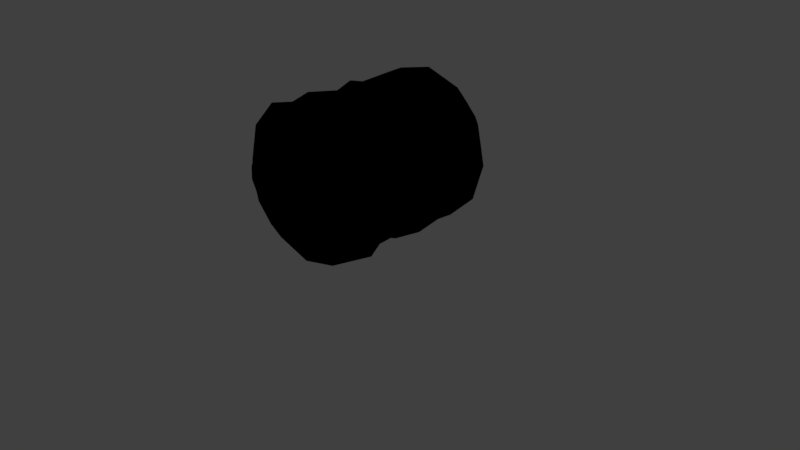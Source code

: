 # Source: sheepBod.blend  (saved by Blender 2.78.0; exported with 4.5.12 LTS)
import bpy
from mathutils import Matrix  # noqa: F401  (used for matrix-valued properties, if any)

bpy.ops.wm.read_factory_settings(use_empty=True)
scene = bpy.context.scene
scene.name = 'Scene'

# ---- collections
col_collection_1 = bpy.data.collections.new('Collection 1'); scene.collection.children.link(col_collection_1)

# ---- images (referenced by path relative to the original .blend; pixels are not part of the script)
import os
ASSET_DIR = os.environ.get("B2B_ASSET_DIR", "")  # directory of the original .blend (textures are referenced by path, not embedded)
HERE = os.path.dirname(os.path.abspath(__file__))  # packed textures are extracted next to this script under _unpacked/

def load_image(name, relpath, width, height, colorspace="sRGB"):
    """Load a texture the original file referenced (path relative to the .blend, or extracted next to this script)."""
    p = next((c for c in (os.path.join(HERE, relpath), os.path.join(ASSET_DIR, relpath)) if relpath and os.path.exists(c)), "")
    if p:
        img = bpy.data.images.load(p, check_existing=True)
        img.name = name
    else:  # same state as the original file: an image datablock whose file is absent (Cycles renders it pink)
        img = bpy.data.images.new(name, width, height)
        img.source = "FILE"
        img.filepath = "//" + (relpath or name)
    img.colorspace_settings.name = colorspace
    return img
img_sheepbodtext = load_image('sheepBodText', 'sheepBodText.png', 1024, 1024, 'sRGB')

# ---- materials (node trees are filled in below, after node groups)
mat_material_001 = bpy.data.materials.new('Material.001')
mat_material_001.alpha_threshold = 0.0
mat_material_001.roughness = 0.5

# ---- material node trees
mat_material_001.use_nodes = True; mat_material_001.node_tree.nodes.clear()
_N = mat_material_001.node_tree.nodes; _L = mat_material_001.node_tree.links
n0 = _N.new('NodeUndefined'); n0.name = 'Output'; n0.location = (300, 300)
n0.inputs[1].default_value = 1.0
n1 = _N.new('NodeUndefined'); n1.name = 'Material'; n1.location = (10, 300)
n1.inputs[1].default_value = (0.0, 0.0, 0.0, 1.0)
n1.inputs[2].default_value = 0.0
n1.inputs[3].default_value = (0.0, 0.0, 0.0)
n2 = _N.new('ShaderNodeTexImage'); n2.name = 'Image Texture'; n2.location = (-215, 291)
n2.width = 140
n2.image = img_sheepbodtext
_L.new(n1.outputs[0], n0.inputs[0])
_L.new(n2.outputs[0], n1.inputs[0])

# ---- world
world_world = bpy.data.worlds.new('World'); scene.world = world_world
world_world.color = (0.05088, 0.05088, 0.05088)
world_world.use_sun_shadow = False
world_world.sun_shadow_jitter_overblur = 0.0
world_world.cycles.sampling_method = 'MANUAL'

# ---- cameras
cam_camera = bpy.data.cameras.new('Camera')
cam_camera.clip_end = 100.0
cam_camera.lens = 35.0
cam_camera.sensor_width = 32.0
cam_camera.sensor_height = 18.0
cam_camera.ortho_scale = 7.314
cam_camera.dof.focus_distance = 0.0

# ---- lights
light_lamp = bpy.data.lights.new('Lamp', 'POINT')
light_lamp.transmission_factor = 0.0
light_lamp.cutoff_distance = 30.0
light_lamp.energy = 100.0
light_lamp.shadow_buffer_clip_start = 1.001
light_lamp.shadow_soft_size = 0.1
light_lamp.shadow_maximum_resolution = 0.006
light_lamp.use_absolute_resolution = True

# ---- meshes
me_cylinder = bpy.data.meshes.new('Cylinder')
me_cylinder.from_pydata([(0.03484, 0.9994, -1.0), (0.0, 1.0, 1.0), (0.5299, 0.8481, -1.0), (0.5, 0.866, 1.0), (0.8829, 0.4695, -1.0), (0.866, 0.5, 1.0), (0.9994, -0.03484, -1.0), (1.0, -4.371e-08, 1.0), (0.8481, -0.5299, -1.0), (0.866, -0.5, 1.0), (0.4695, -0.8829, -1.0), (0.5, -0.866, 1.0), (-0.03484, -0.9994, -1.0), (1.51e-07, -1.0, 1.0), (-0.5177, -0.8397, -0.9915), (-0.5, -0.866, 1.0), (-0.8829, -0.4695, -1.0), (-0.866, -0.5, 1.0), (-0.9994, 0.03484, -1.0), (-1.0, -4.649e-07, 1.0), (-0.8481, 0.5299, -1.0), (-0.866, 0.5, 1.0), (-0.4695, 0.8829, -1.0), (-0.5, 0.866, 1.0), (0.01918, 0.6407, -1.266), (0.4092, 0.5799, -1.298), (0.5825, 0.4212, -1.287), (0.6739, 0.03962, -1.314), (0.5775, -0.388, -1.226), (0.3243, -0.6167, -1.339), (-0.008467, -0.7176, -1.278), (-0.3471, -0.6441, -1.227), (-0.6284, -0.3477, -1.287), (-0.7021, -0.08885, -1.291), (-0.6209, 0.3597, -1.29), (-0.3636, 0.6287, -1.281), (0.01105, 0.3074, -1.376), (0.1443, 0.3105, -1.397), (0.2818, 0.1118, -1.438), (0.3225, -0.05813, -1.417), (0.3111, -0.1758, -1.365), (0.1162, -0.2573, -1.358), (-0.04042, -0.3626, -1.368), (-0.1302, -0.2414, -1.365), (-0.3393, -0.1369, -1.445), (-0.3268, 0.01073, -1.348), (-0.2525, 0.1524, -1.409), (-0.0943, 0.2029, -1.362), (0.2979, 0.5159, 1.271), (2.391e-09, 0.5957, 1.271), (0.5159, 0.2979, 1.271), (0.5957, -1.256e-07, 1.271), (0.5159, -0.2979, 1.271), (0.2979, -0.5159, 1.271), (9.234e-08, -0.5957, 1.271), (-0.2979, -0.5159, 1.271), (-0.5159, -0.2979, 1.271), (-0.5957, -3.766e-07, 1.271), (-0.5159, 0.2979, 1.271), (-0.2979, 0.5159, 1.271), (0.1393, 0.4898, 1.387), (1.526e-09, 0.5271, 1.387), (0.2412, 0.3879, 1.387), (0.2785, 0.2486, 1.387), (0.2412, 0.1094, 1.387), (0.1393, 0.007429, 1.387), (4.358e-08, -0.02988, 1.387), (-0.1393, 0.007429, 1.387), (-0.2412, 0.1094, 1.387), (-0.2785, 0.2486, 1.387), (-0.2412, 0.3879, 1.387), (-0.1393, 0.4898, 1.387), (0.1393, 0.5187, 1.429), (2.03e-08, 0.555, 1.42), (0.2412, 0.4195, 1.453), (0.2785, 0.2841, 1.485), (0.2412, 0.1487, 1.517), (0.1393, 0.04951, 1.541), (6.236e-08, 0.01322, 1.55), (-0.1393, 0.04951, 1.541), (-0.2412, 0.1487, 1.517), (-0.2785, 0.2841, 1.485), (-0.2412, 0.4195, 1.453), (-0.1393, 0.5187, 1.429), (0.1554, 0.9904, -0.6629), (0.6446, 0.698, -0.6645), (0.9214, 0.2916, -0.654), (0.9346, -0.09448, -0.6656), (0.7692, -0.6028, -0.7297), (0.3157, -0.9587, -0.6286), (-0.2228, -1.024, -0.7522), (-0.5956, -0.763, -0.7471), (-0.8642, -0.3339, -0.6), (-0.996, 0.148, -0.7169), (-0.7488, 0.5645, -0.6788), (-0.354, 0.9181, -0.7048), (-0.2705, 0.9682, 0.6504), (0.305, 0.9084, 0.6484), (0.7208, 0.7123, 0.652), (1.038, 0.229, 0.6611), (0.9595, -0.3579, 0.6326), (0.7435, -0.7907, 0.6149), (0.239, -0.912, 0.7035), (-0.2786, -1.038, 0.7226), (-0.6751, -0.6509, 0.7239), (-1.089, -0.1685, 0.601), (-0.9993, 0.2875, 0.7511), (-0.6536, 0.73, 0.6628), (0.6007, 0.8032, -0.3028), (0.8793, 0.4688, -0.3135), (0.9907, 0.05115, -0.2759), (0.8635, -0.5438, -0.3524), (0.5767, -0.8619, -0.3293), (0.07071, -0.9324, -0.363), (-0.4781, -0.9449, -0.2863), (-0.8837, -0.5854, -0.3552), (-1.01, -0.002076, -0.4033), (-0.8331, 0.5228, -0.3155), (-0.5481, 0.8057, -0.4196), (-0.0221, 0.9801, -0.3601), (0.06423, 1.02, 0.427), (0.502, 0.8577, 0.3349), (0.8935, 0.469, 0.2789), (1.066, -0.03076, 0.3872), (0.8794, -0.4088, 0.4075), (0.5054, -0.8496, 0.3601), (0.06216, -0.9882, 0.2823), (-0.4219, -0.787, 0.4079), (-0.7605, -0.4834, 0.4053), (-0.9296, 0.03045, 0.3744), (-0.9137, 0.475, 0.2956), (-0.5029, 0.8622, 0.4214), (0.5957, 0.7758, -0.06437), (0.9457, 0.3929, -0.04068), (1.024, -0.081, -0.07758), (0.7492, -0.5632, -0.03298), (0.4169, -0.9217, -0.07937), (-0.08452, -1.036, -0.09428), (-0.5759, -0.6844, -0.08406), (-0.9019, -0.5387, -0.0677), (-0.987, 0.08731, -0.08949), (-0.7707, 0.6414, -0.06625), (-0.4019, 0.9191, -0.09427), (0.05139, 0.9348, -0.1737), (-0.1469, 0.9066, 0.1182), (0.506, 0.9554, 0.1704), (0.9505, 0.4789, 0.1346), (1.041, 0.04386, 0.08505), (0.9987, -0.4445, 0.1645), (0.499, -0.8076, 0.1327), (0.08891, -0.8957, 0.1161), (-0.41, -0.8291, 0.127), (-0.8402, -0.5187, 0.149), (-0.9506, 0.0197, 0.1296), (-0.857, 0.4547, 0.1121), (-0.5476, 0.7116, 0.05628), (0.005466, 0.1708, -1.416), (0.08199, 0.1726, -1.429), (0.1609, 0.05847, -1.452), (0.1843, -0.03911, -1.44), (0.1778, -0.1067, -1.41), (0.06585, -0.1535, -1.406), (-0.02409, -0.214, -1.412), (-0.07565, -0.1443, -1.41), (-0.1957, -0.08433, -1.456), (-0.1885, 0.0004279, -1.4), (-0.1458, 0.08177, -1.435), (-0.05503, 0.1108, -1.408), (-0.01125, 0.02724, -1.741), (0.009825, 0.02773, -1.744), (0.03157, -0.003681, -1.75), (0.03799, -0.03055, -1.747), (0.03619, -0.04916, -1.739), (0.005381, -0.06204, -1.738), (-0.01938, -0.0787, -1.739), (-0.03358, -0.05953, -1.739), (-0.06664, -0.043, -1.752), (-0.06467, -0.01966, -1.736), (-0.05291, 0.002735, -1.746), (-0.0279, 0.01072, -1.738), (0.02703, -0.08957, -1.488), (0.08397, -0.06576, -1.49), (-0.003686, 0.0754, -1.493), (-0.03446, 0.04488, -1.489), (0.07542, 0.01827, -1.511), (0.03525, 0.07632, -1.499), (-0.1024, -0.01126, -1.485), (-0.106, -0.05438, -1.513), (-0.01872, -0.1203, -1.49), (0.08729, -0.03138, -1.505), (-0.08067, 0.03013, -1.502), (-0.04496, -0.08492, -1.49), (0.03437, -0.1143, -1.637), (-0.005779, 0.1013, -1.644), (0.09759, 0.02659, -1.667), (-0.1348, -0.012, -1.633), (-0.02543, -0.1545, -1.641), (0.1131, -0.03829, -1.659), (-0.1064, 0.04209, -1.656), (-0.05971, -0.1083, -1.639), (0.1088, -0.08322, -1.639), (-0.046, 0.06137, -1.638), (0.0451, 0.1024, -1.652), (-0.1395, -0.06835, -1.67)], [], [(96, 1, 3, 97), (97, 3, 5, 98), (98, 5, 7, 99), (99, 7, 9, 100), (100, 9, 11, 101), (101, 11, 13, 102), (102, 13, 15, 103), (103, 15, 17, 104), (104, 17, 19, 105), (105, 19, 21, 106), (23, 21, 58, 59), (106, 21, 23, 107), (107, 23, 1, 96), (14, 16, 32, 31), (27, 28, 40, 39), (12, 14, 31, 30), (10, 12, 30, 29), (8, 10, 29, 28), (6, 8, 28, 27), (22, 0, 24, 35), (0, 2, 25, 24), (4, 6, 27, 26), (20, 22, 35, 34), (2, 4, 26, 25), (18, 20, 34, 33), (16, 18, 33, 32), (42, 43, 163, 162), (34, 35, 47, 46), (24, 25, 37, 36), (31, 32, 44, 43), (28, 29, 41, 40), (35, 24, 36, 47), (25, 26, 38, 37), (32, 33, 45, 44), (29, 30, 42, 41), (26, 27, 39, 38), (33, 34, 46, 45), (30, 31, 43, 42), (55, 54, 66, 67), (5, 3, 48, 50), (21, 19, 57, 58), (19, 17, 56, 57), (17, 15, 55, 56), (15, 13, 54, 55), (13, 11, 53, 54), (11, 9, 52, 53), (9, 7, 51, 52), (1, 23, 59, 49), (3, 1, 49, 48), (7, 5, 50, 51), (70, 69, 81, 82), (52, 51, 63, 64), (59, 58, 70, 71), (48, 49, 61, 60), (56, 55, 67, 68), (53, 52, 64, 65), (49, 59, 71, 61), (50, 48, 60, 62), (57, 56, 68, 69), (54, 53, 65, 66), (51, 50, 62, 63), (58, 57, 69, 70), (72, 73, 83, 82, 81, 80, 79, 78, 77, 76, 75, 74), (67, 66, 78, 79), (64, 63, 75, 76), (71, 70, 82, 83), (60, 61, 73, 72), (68, 67, 79, 80), (65, 64, 76, 77), (61, 71, 83, 73), (62, 60, 72, 74), (69, 68, 80, 81), (66, 65, 77, 78), (63, 62, 74, 75), (22, 95, 84, 0), (20, 94, 95, 22), (18, 93, 94, 20), (16, 92, 93, 18), (14, 91, 92, 16), (12, 90, 91, 14), (10, 89, 90, 12), (8, 88, 89, 10), (6, 87, 88, 8), (4, 86, 87, 6), (2, 85, 86, 4), (0, 84, 85, 2), (131, 107, 96, 120), (130, 106, 107, 131), (129, 105, 106, 130), (128, 104, 105, 129), (127, 103, 104, 128), (126, 102, 103, 127), (125, 101, 102, 126), (124, 100, 101, 125), (123, 99, 100, 124), (122, 98, 99, 123), (121, 97, 98, 122), (120, 96, 97, 121), (84, 119, 108, 85), (85, 108, 109, 86), (86, 109, 110, 87), (87, 110, 111, 88), (88, 111, 112, 89), (89, 112, 113, 90), (90, 113, 114, 91), (91, 114, 115, 92), (92, 115, 116, 93), (93, 116, 117, 94), (94, 117, 118, 95), (95, 118, 119, 84), (144, 120, 121, 145), (145, 121, 122, 146), (146, 122, 123, 147), (147, 123, 124, 148), (148, 124, 125, 149), (149, 125, 126, 150), (150, 126, 127, 151), (151, 127, 128, 152), (152, 128, 129, 153), (153, 129, 130, 154), (154, 130, 131, 155), (155, 131, 120, 144), (118, 142, 143, 119), (117, 141, 142, 118), (116, 140, 141, 117), (115, 139, 140, 116), (114, 138, 139, 115), (113, 137, 138, 114), (112, 136, 137, 113), (111, 135, 136, 112), (110, 134, 135, 111), (109, 133, 134, 110), (108, 132, 133, 109), (119, 143, 132, 108), (142, 155, 144, 143), (141, 154, 155, 142), (140, 153, 154, 141), (139, 152, 153, 140), (138, 151, 152, 139), (137, 150, 151, 138), (136, 149, 150, 137), (135, 148, 149, 136), (134, 147, 148, 135), (133, 146, 147, 134), (132, 145, 146, 133), (143, 144, 145, 132), (200, 192, 173, 172), (39, 40, 160, 159), (46, 47, 167, 166), (36, 37, 157, 156), (43, 44, 164, 163), (40, 41, 161, 160), (47, 36, 156, 167), (37, 38, 158, 157), (44, 45, 165, 164), (41, 42, 162, 161), (38, 39, 159, 158), (45, 46, 166, 165), (168, 169, 170, 171, 172, 173, 174, 175, 176, 177, 178, 179), (201, 193, 168, 179), (202, 194, 170, 169), (203, 195, 177, 176), (192, 196, 174, 173), (194, 197, 171, 170), (195, 198, 178, 177), (196, 199, 175, 174), (197, 200, 172, 171), (198, 201, 179, 178), (193, 202, 169, 168), (199, 203, 176, 175), (163, 164, 187, 191), (156, 157, 185, 182), (166, 167, 183, 190), (159, 160, 181, 189), (162, 163, 191, 188), (165, 166, 190, 186), (158, 159, 189, 184), (161, 162, 188, 180), (164, 165, 186, 187), (157, 158, 184, 185), (167, 156, 182, 183), (160, 161, 180, 181), (191, 187, 203, 199), (182, 185, 202, 193), (190, 183, 201, 198), (189, 181, 200, 197), (188, 191, 199, 196), (186, 190, 198, 195), (184, 189, 197, 194), (180, 188, 196, 192), (187, 186, 195, 203), (185, 184, 194, 202), (183, 182, 193, 201), (181, 180, 192, 200)])
_uv = me_cylinder.uv_layers.new(name='UVMap')
_uv.uv.foreach_set('vector', [0.1118, 0.4087, 0.1574, 0.3532, 0.2422, 0.3556, 0.2082, 0.4109, 0.2082, 0.4109, 0.2422, 0.3556, 0.3077, 0.36, 0.2798, 0.4132, 0.4014, 0.7196, 0.4441, 0.6666, 0.5303, 0.6703, 0.4924, 0.7237, 0.4924, 0.7237, 0.5303, 0.6703, 0.6056, 0.6712, 0.5838, 0.7301, 0.9372, 0.6014, 0.9095, 0.6595, 0.824, 0.6579, 0.8648, 0.5964, 0.8648, 0.5964, 0.824, 0.6579, 0.7442, 0.6579, 0.7855, 0.6106, 0.7855, 0.6106, 0.7442, 0.6579, 0.6916, 0.6595, 0.7041, 0.6138, 0.3298, 0.2913, 0.2968, 0.3336, 0.2292, 0.3303, 0.2581, 0.2879, 0.2581, 0.2879, 0.2292, 0.3303, 0.1438, 0.3292, 0.1703, 0.2645, 0.1703, 0.2645, 0.1438, 0.3292, 0.06356, 0.3305, 0.09639, 0.2895, 0.6696, 0.5347, 0.6268, 0.6062, 0.5741, 0.5617, 0.5996, 0.5191, 0.09639, 0.2895, 0.06356, 0.3305, 0.01, 0.334, 0.02987, 0.2786, 0.05115, 0.4082, 0.076, 0.3534, 0.1574, 0.3532, 0.1118, 0.4087, 0.3516, 0.1243, 0.3927, 0.05103, 0.4278, 0.08372, 0.3937, 0.1408, 0.5532, 0.2649, 0.4795, 0.2703, 0.5019, 0.2193, 0.5218, 0.2155, 0.3498, 0.2056, 0.3516, 0.1243, 0.3937, 0.1408, 0.3992, 0.1959, 0.3929, 0.2774, 0.3498, 0.2056, 0.3992, 0.1959, 0.4321, 0.242, 0.4675, 0.3188, 0.3929, 0.2774, 0.4321, 0.242, 0.4795, 0.2703, 0.5536, 0.3188, 0.4675, 0.3188, 0.4795, 0.2703, 0.5532, 0.2649, 0.6279, 0.05103, 0.671, 0.1228, 0.6163, 0.1366, 0.5959, 0.07857, 0.671, 0.1228, 0.6711, 0.2056, 0.6261, 0.1991, 0.6163, 0.1366, 0.6281, 0.2774, 0.5536, 0.3188, 0.5532, 0.2649, 0.6091, 0.2331, 0.5533, 0.009603, 0.6279, 0.05103, 0.5959, 0.07857, 0.5407, 0.05176, 0.6711, 0.2056, 0.6281, 0.2774, 0.6091, 0.2331, 0.6261, 0.1991, 0.4673, 0.009603, 0.5533, 0.009603, 0.5407, 0.05176, 0.4655, 0.06033, 0.3927, 0.05103, 0.4673, 0.009603, 0.4655, 0.06033, 0.4278, 0.08372, 0.4551, 0.1743, 0.4699, 0.1548, 0.4886, 0.1586, 0.48, 0.1697, 0.5407, 0.05176, 0.5959, 0.07857, 0.5423, 0.1396, 0.5271, 0.1176, 0.6163, 0.1366, 0.6261, 0.1991, 0.5715, 0.171, 0.5642, 0.1508, 0.3937, 0.1408, 0.4278, 0.08372, 0.4773, 0.1178, 0.4699, 0.1548, 0.4795, 0.2703, 0.4321, 0.242, 0.4794, 0.1933, 0.5019, 0.2193, 0.5959, 0.07857, 0.6163, 0.1366, 0.5642, 0.1508, 0.5423, 0.1396, 0.6261, 0.1991, 0.6091, 0.2331, 0.547, 0.2012, 0.5715, 0.171, 0.4278, 0.08372, 0.4655, 0.06033, 0.5003, 0.113, 0.4773, 0.1178, 0.4321, 0.242, 0.3992, 0.1959, 0.4551, 0.1743, 0.4794, 0.1933, 0.6091, 0.2331, 0.5532, 0.2649, 0.5218, 0.2155, 0.547, 0.2012, 0.4655, 0.06033, 0.5407, 0.05176, 0.5271, 0.1176, 0.5003, 0.113, 0.3992, 0.1959, 0.3937, 0.1408, 0.4699, 0.1548, 0.4551, 0.1743, 0.4346, 0.5612, 0.4091, 0.5184, 0.4973, 0.4959, 0.5092, 0.5159, 0.5526, 0.3383, 0.6268, 0.38, 0.5741, 0.4269, 0.5299, 0.4021, 0.6268, 0.6062, 0.5526, 0.6473, 0.5299, 0.5862, 0.5741, 0.5617, 0.5526, 0.6473, 0.4669, 0.647, 0.4788, 0.586, 0.5299, 0.5862, 0.4669, 0.647, 0.3927, 0.6054, 0.4346, 0.5612, 0.4788, 0.586, 0.3927, 0.6054, 0.3498, 0.5335, 0.4091, 0.5184, 0.4346, 0.5612, 0.3498, 0.5335, 0.3498, 0.4507, 0.4091, 0.469, 0.4091, 0.5184, 0.3498, 0.4507, 0.3927, 0.3791, 0.4346, 0.4264, 0.4091, 0.469, 0.3927, 0.3791, 0.4669, 0.338, 0.4788, 0.4019, 0.4346, 0.4264, 0.6696, 0.4519, 0.6696, 0.5347, 0.5996, 0.5191, 0.5996, 0.4697, 0.6268, 0.38, 0.6696, 0.4519, 0.5996, 0.4697, 0.5741, 0.4269, 0.4669, 0.338, 0.5526, 0.3383, 0.5299, 0.4021, 0.4788, 0.4019, 0.6403, 0.7273, 0.6346, 0.7066, 0.6518, 0.7084, 0.6522, 0.7297, 0.4346, 0.4264, 0.4788, 0.4019, 0.5299, 0.4414, 0.5092, 0.4529, 0.5996, 0.5191, 0.5741, 0.5617, 0.5744, 0.5161, 0.5863, 0.4962, 0.7205, 0.115, 0.7197, 0.1635, 0.7009, 0.1625, 0.7013, 0.1399, 0.4788, 0.586, 0.4346, 0.5612, 0.5092, 0.5159, 0.5299, 0.5275, 0.4091, 0.469, 0.4346, 0.4264, 0.5092, 0.4529, 0.4973, 0.4728, 0.7197, 0.1635, 0.7205, 0.21, 0.7013, 0.1843, 0.7009, 0.1625, 0.5299, 0.4021, 0.5741, 0.4269, 0.5744, 0.4531, 0.5537, 0.4415, 0.5299, 0.5862, 0.4788, 0.586, 0.5299, 0.5275, 0.5537, 0.5276, 0.4091, 0.5184, 0.4091, 0.469, 0.4973, 0.4728, 0.4973, 0.4959, 0.4788, 0.4019, 0.5299, 0.4021, 0.5537, 0.4415, 0.5299, 0.4414, 0.5741, 0.5617, 0.5299, 0.5862, 0.5537, 0.5276, 0.5744, 0.5161, 0.7803, 0.04101, 0.7803, 0.06408, 0.7684, 0.08409, 0.7477, 0.09569, 0.7238, 0.09576, 0.7031, 0.08429, 0.6911, 0.06435, 0.6911, 0.04128, 0.7031, 0.02127, 0.7238, 0.009674, 0.7477, 0.009603, 0.7684, 0.02107, 0.7679, 0.115, 0.7679, 0.129, 0.7405, 0.132, 0.7419, 0.1179, 0.7475, 0.2936, 0.7515, 0.2738, 0.7685, 0.2719, 0.7699, 0.2922, 0.7013, 0.1843, 0.7023, 0.1993, 0.6911, 0.1997, 0.6941, 0.1846, 0.7013, 0.1399, 0.7009, 0.1625, 0.6952, 0.1629, 0.6941, 0.1402, 0.6292, 0.6843, 0.6256, 0.6666, 0.6522, 0.6673, 0.6518, 0.6855, 0.7672, 0.1504, 0.766, 0.1732, 0.744, 0.1761, 0.7412, 0.1533, 0.7009, 0.1625, 0.7013, 0.1843, 0.6941, 0.1846, 0.6952, 0.1629, 0.7569, 0.2513, 0.7622, 0.2321, 0.7699, 0.2292, 0.7685, 0.2488, 0.6346, 0.7066, 0.6292, 0.6843, 0.6518, 0.6855, 0.6518, 0.7084, 0.7679, 0.129, 0.7672, 0.1504, 0.7412, 0.1533, 0.7405, 0.132, 0.7515, 0.2738, 0.7569, 0.2513, 0.7685, 0.2488, 0.7685, 0.2719, 0.07464, 0.6728, 0.09432, 0.6255, 0.1782, 0.6193, 0.157, 0.6728, 0.01619, 0.6753, 0.03325, 0.6239, 0.09432, 0.6255, 0.07464, 0.6728, 0.1398, 0.009603, 0.1209, 0.0549, 0.05664, 0.06336, 0.06074, 0.01111, 0.2256, 0.01057, 0.2031, 0.07469, 0.1209, 0.0549, 0.1398, 0.009603, 0.2939, 0.01524, 0.2795, 0.05358, 0.2031, 0.07469, 0.2256, 0.01057, 0.3297, 0.01832, 0.3298, 0.05617, 0.2795, 0.05358, 0.2939, 0.01524, 0.8231, 0.338, 0.7942, 0.3972, 0.7166, 0.3779, 0.7445, 0.3381, 0.909, 0.3395, 0.8905, 0.3824, 0.7942, 0.3972, 0.8231, 0.338, 0.5213, 0.9897, 0.5307, 0.9359, 0.6056, 0.9468, 0.5951, 0.9904, 0.4351, 0.9862, 0.4679, 0.9321, 0.5307, 0.9359, 0.5213, 0.9897, 0.3596, 0.9807, 0.3909, 0.9291, 0.4679, 0.9321, 0.4351, 0.9862, 0.157, 0.6728, 0.1782, 0.6193, 0.2632, 0.6235, 0.2412, 0.6753, 0.07377, 0.4458, 0.05115, 0.4082, 0.1118, 0.4087, 0.1661, 0.4447, 0.06741, 0.2175, 0.09639, 0.2895, 0.02987, 0.2786, 0.0111, 0.2415, 0.1406, 0.2299, 0.1703, 0.2645, 0.09639, 0.2895, 0.06741, 0.2175, 0.229, 0.2362, 0.2581, 0.2879, 0.1703, 0.2645, 0.1406, 0.2299, 0.2858, 0.2397, 0.3298, 0.2913, 0.2581, 0.2879, 0.229, 0.2362, 0.7554, 0.5431, 0.7855, 0.6106, 0.7041, 0.6138, 0.7114, 0.5652, 0.8279, 0.5557, 0.8648, 0.5964, 0.7855, 0.6106, 0.7554, 0.5431, 0.9219, 0.5653, 0.9372, 0.6014, 0.8648, 0.5964, 0.8279, 0.5557, 0.5335, 0.7689, 0.4924, 0.7237, 0.5838, 0.7301, 0.5871, 0.7655, 0.445, 0.7821, 0.4014, 0.7196, 0.4924, 0.7237, 0.5335, 0.7689, 0.2406, 0.462, 0.2082, 0.4109, 0.2798, 0.4132, 0.3104, 0.4756, 0.1661, 0.4447, 0.1118, 0.4087, 0.2082, 0.4109, 0.2406, 0.462, 0.1782, 0.6193, 0.1498, 0.5706, 0.2557, 0.5646, 0.2632, 0.6235, 0.3909, 0.9291, 0.3748, 0.8704, 0.4401, 0.8765, 0.4679, 0.9321, 0.4679, 0.9321, 0.4401, 0.8765, 0.5123, 0.8736, 0.5307, 0.9359, 0.5307, 0.9359, 0.5123, 0.8736, 0.6027, 0.8872, 0.6056, 0.9468, 0.8905, 0.3824, 0.908, 0.443, 0.8378, 0.4452, 0.7942, 0.3972, 0.7942, 0.3972, 0.8378, 0.4452, 0.7637, 0.4402, 0.7166, 0.3779, 0.7166, 0.3779, 0.7637, 0.4402, 0.6896, 0.4533, 0.6936, 0.3808, 0.2795, 0.05358, 0.3115, 0.1283, 0.2442, 0.1136, 0.2031, 0.07469, 0.2031, 0.07469, 0.2442, 0.1136, 0.1452, 0.1048, 0.1209, 0.0549, 0.1209, 0.0549, 0.1452, 0.1048, 0.06159, 0.1206, 0.05664, 0.06336, 0.03325, 0.6239, 0.02089, 0.5661, 0.06436, 0.5806, 0.09432, 0.6255, 0.09432, 0.6255, 0.06436, 0.5806, 0.1498, 0.5706, 0.1782, 0.6193, 0.1314, 0.4946, 0.1661, 0.4447, 0.2406, 0.462, 0.2395, 0.4873, 0.3498, 0.7931, 0.3666, 0.7673, 0.445, 0.7821, 0.4446, 0.8057, 0.4446, 0.8057, 0.445, 0.7821, 0.5335, 0.7689, 0.5182, 0.8166, 0.5182, 0.8166, 0.5335, 0.7689, 0.5871, 0.7655, 0.5959, 0.8057, 0.9347, 0.526, 0.9219, 0.5653, 0.8279, 0.5557, 0.8319, 0.5195, 0.8319, 0.5195, 0.8279, 0.5557, 0.7554, 0.5431, 0.7687, 0.517, 0.7687, 0.517, 0.7554, 0.5431, 0.7114, 0.5652, 0.7094, 0.52, 0.2932, 0.195, 0.2858, 0.2397, 0.229, 0.2362, 0.2335, 0.1946, 0.2335, 0.1946, 0.229, 0.2362, 0.1406, 0.2299, 0.1422, 0.1905, 0.1422, 0.1905, 0.1406, 0.2299, 0.06741, 0.2175, 0.07202, 0.1887, 0.01911, 0.4984, 0.01, 0.4688, 0.07377, 0.4458, 0.06711, 0.5055, 0.06711, 0.5055, 0.07377, 0.4458, 0.1661, 0.4447, 0.1314, 0.4946, 0.06436, 0.5806, 0.08824, 0.5279, 0.1631, 0.5414, 0.1498, 0.5706, 0.02089, 0.5661, 0.03053, 0.5253, 0.08824, 0.5279, 0.06436, 0.5806, 0.1452, 0.1048, 0.1305, 0.1552, 0.04293, 0.1611, 0.06159, 0.1206, 0.2442, 0.1136, 0.2358, 0.1593, 0.1305, 0.1552, 0.1452, 0.1048, 0.3115, 0.1283, 0.2662, 0.1597, 0.2358, 0.1593, 0.2442, 0.1136, 0.7637, 0.4402, 0.7321, 0.4828, 0.7026, 0.4873, 0.6896, 0.4533, 0.8378, 0.4452, 0.81, 0.4851, 0.7321, 0.4828, 0.7637, 0.4402, 0.908, 0.443, 0.8901, 0.4941, 0.81, 0.4851, 0.8378, 0.4452, 0.9849, 0.4585, 0.9754, 0.4894, 0.8901, 0.4941, 0.908, 0.443, 0.4401, 0.8765, 0.457, 0.834, 0.5365, 0.8429, 0.5123, 0.8736, 0.3748, 0.8704, 0.3808, 0.8324, 0.457, 0.834, 0.4401, 0.8765, 0.1498, 0.5706, 0.1631, 0.5414, 0.2559, 0.5267, 0.2557, 0.5646, 0.08824, 0.5279, 0.06711, 0.5055, 0.1314, 0.4946, 0.1631, 0.5414, 0.03053, 0.5253, 0.01911, 0.4984, 0.06711, 0.5055, 0.08824, 0.5279, 0.1305, 0.1552, 0.1422, 0.1905, 0.07202, 0.1887, 0.04293, 0.1611, 0.2358, 0.1593, 0.2335, 0.1946, 0.1422, 0.1905, 0.1305, 0.1552, 0.2662, 0.1597, 0.2932, 0.195, 0.2335, 0.1946, 0.2358, 0.1593, 0.7321, 0.4828, 0.7687, 0.517, 0.7094, 0.52, 0.7026, 0.4873, 0.81, 0.4851, 0.8319, 0.5195, 0.7687, 0.517, 0.7321, 0.4828, 0.8901, 0.4941, 0.9347, 0.526, 0.8319, 0.5195, 0.81, 0.4851, 0.9754, 0.4894, 0.99, 0.5161, 0.9347, 0.526, 0.8901, 0.4941, 0.457, 0.834, 0.4446, 0.8057, 0.5182, 0.8166, 0.5365, 0.8429, 0.3808, 0.8324, 0.3498, 0.7931, 0.4446, 0.8057, 0.457, 0.834, 0.1631, 0.5414, 0.1314, 0.4946, 0.2395, 0.4873, 0.2559, 0.5267, 0.714, 0.6941, 0.7014, 0.6975, 0.6991, 0.6818, 0.7043, 0.6804, 0.5218, 0.2155, 0.5019, 0.2193, 0.5069, 0.1956, 0.5183, 0.1934, 0.5271, 0.1176, 0.5423, 0.1396, 0.5301, 0.1498, 0.5214, 0.1372, 0.5642, 0.1508, 0.5715, 0.171, 0.5469, 0.1678, 0.5427, 0.1562, 0.4699, 0.1548, 0.4773, 0.1178, 0.4928, 0.1373, 0.4886, 0.1586, 0.5019, 0.2193, 0.4794, 0.1933, 0.494, 0.1807, 0.5069, 0.1956, 0.5423, 0.1396, 0.5642, 0.1508, 0.5427, 0.1562, 0.5301, 0.1498, 0.5715, 0.171, 0.547, 0.2012, 0.5328, 0.1852, 0.5469, 0.1678, 0.4773, 0.1178, 0.5003, 0.113, 0.506, 0.1345, 0.4928, 0.1373, 0.4794, 0.1933, 0.4551, 0.1743, 0.48, 0.1697, 0.494, 0.1807, 0.547, 0.2012, 0.5218, 0.2155, 0.5183, 0.1934, 0.5328, 0.1852, 0.5003, 0.113, 0.5271, 0.1176, 0.5214, 0.1372, 0.506, 0.1345, 0.06327, 0.6975, 0.06515, 0.6947, 0.07145, 0.6946, 0.07578, 0.6961, 0.07824, 0.6981, 0.07713, 0.7034, 0.07708, 0.7081, 0.07312, 0.7083, 0.06763, 0.7111, 0.06474, 0.7088, 0.06268, 0.7052, 0.064, 0.7012, 0.7557, 0.6973, 0.7497, 0.6958, 0.7528, 0.6798, 0.7553, 0.6805, 0.04268, 0.7109, 0.02845, 0.7073, 0.02706, 0.6946, 0.03295, 0.696, 0.713, 0.2425, 0.7025, 0.2462, 0.7091, 0.2314, 0.7135, 0.2299, 0.7014, 0.6975, 0.6896, 0.6996, 0.6942, 0.6826, 0.6991, 0.6818, 0.02845, 0.7073, 0.01727, 0.7079, 0.02243, 0.6948, 0.02706, 0.6946, 0.7025, 0.2462, 0.6952, 0.2408, 0.7061, 0.2292, 0.7091, 0.2314, 0.7274, 0.252, 0.7194, 0.2499, 0.7162, 0.233, 0.7195, 0.2339, 0.7182, 0.6901, 0.714, 0.6941, 0.7043, 0.6804, 0.706, 0.6787, 0.7659, 0.696, 0.7557, 0.6973, 0.7553, 0.6805, 0.7595, 0.68, 0.7497, 0.6958, 0.7417, 0.693, 0.7495, 0.6787, 0.7528, 0.6798, 0.07824, 0.7169, 0.06499, 0.7236, 0.06763, 0.7111, 0.07312, 0.7083, 0.4886, 0.1586, 0.4928, 0.1373, 0.5026, 0.1495, 0.5004, 0.1603, 0.5427, 0.1562, 0.5469, 0.1678, 0.5301, 0.165, 0.528, 0.1591, 0.7659, 0.7323, 0.7505, 0.7343, 0.749, 0.7203, 0.7568, 0.7193, 0.5183, 0.1934, 0.5069, 0.1956, 0.5098, 0.1792, 0.5156, 0.178, 0.7274, 0.2897, 0.7154, 0.2866, 0.7096, 0.2724, 0.7158, 0.274, 0.506, 0.1345, 0.5214, 0.1372, 0.5171, 0.1495, 0.5093, 0.1481, 0.5328, 0.1852, 0.5183, 0.1934, 0.5156, 0.178, 0.523, 0.1739, 0.7104, 0.7331, 0.6926, 0.7362, 0.6996, 0.7221, 0.7087, 0.7205, 0.4928, 0.1373, 0.506, 0.1345, 0.5093, 0.1481, 0.5026, 0.1495, 0.5469, 0.1678, 0.5328, 0.1852, 0.523, 0.1739, 0.5301, 0.165, 0.5301, 0.1498, 0.5427, 0.1562, 0.528, 0.1591, 0.5216, 0.1559, 0.5069, 0.1956, 0.494, 0.1807, 0.5032, 0.1716, 0.5098, 0.1792, 0.7096, 0.2724, 0.7047, 0.2667, 0.713, 0.2425, 0.7194, 0.2499, 0.7444, 0.7191, 0.7382, 0.717, 0.7417, 0.693, 0.7497, 0.6958, 0.7568, 0.7193, 0.749, 0.7203, 0.7557, 0.6973, 0.7659, 0.696, 0.01792, 0.7329, 0.01236, 0.7351, 0.01, 0.7109, 0.01727, 0.7079, 0.7158, 0.274, 0.7096, 0.2724, 0.7194, 0.2499, 0.7274, 0.252, 0.6967, 0.2695, 0.6911, 0.2654, 0.6952, 0.2408, 0.7025, 0.2462, 0.02648, 0.7324, 0.01792, 0.7329, 0.01727, 0.7079, 0.02845, 0.7073, 0.7087, 0.7205, 0.6996, 0.7221, 0.6896, 0.6996, 0.7014, 0.6975, 0.7047, 0.2667, 0.6967, 0.2695, 0.7025, 0.2462, 0.713, 0.2425, 0.03736, 0.7351, 0.02648, 0.7324, 0.02845, 0.7073, 0.04268, 0.7109, 0.749, 0.7203, 0.7444, 0.7191, 0.7497, 0.6958, 0.7557, 0.6973, 0.7182, 0.7179, 0.7087, 0.7205, 0.7014, 0.6975, 0.714, 0.6941])
me_cylinder.materials.append(mat_material_001)
me_cylinder.use_remesh_preserve_volume = False
me_cylinder.use_remesh_preserve_attributes = False
me_cylinder.use_mirror_vertex_groups = False
me_cylinder.update()

# ---- objects
ob_cylinder = bpy.data.objects.new('Cylinder', me_cylinder)
ob_lamp = bpy.data.objects.new('Lamp', light_lamp)
ob_camera = bpy.data.objects.new('Camera', cam_camera)

# ---- transforms, parenting, visibility, modifiers, constraints
ob_cylinder.location = (0.0, 0.0, 1.273)
ob_cylinder.rotation_euler = (1.571, -0.0, 0.0)
ob_cylinder.lineart.crease_threshold = 0.0
ob_lamp.location = (4.076, 1.005, 5.904)
ob_lamp.rotation_euler = (0.6503, 0.05522, 1.866)
ob_lamp.lock_rotations_4d = False
ob_lamp.empty_display_type = 'ARROWS'
ob_lamp.color = (0.0, 0.0, 0.0, 0.0)
ob_lamp.lineart.crease_threshold = 0.0
ob_camera.location = (7.481, -6.508, 5.344)
ob_camera.rotation_euler = (1.109, 0.0, 0.8149)
ob_camera.lock_rotations_4d = False
ob_camera.empty_display_type = 'ARROWS'
ob_camera.color = (0.0, 0.0, 0.0, 0.0)
ob_camera.display_type = 'WIRE'
ob_camera.lineart.crease_threshold = 0.0

# ---- collection membership
col_collection_1.objects.link(ob_cylinder)
col_collection_1.objects.link(ob_lamp)
col_collection_1.objects.link(ob_camera)

# ---- scene / render settings (as saved in the file)
scene.camera = ob_camera
scene.frame_start = 1; scene.frame_end = 250; scene.frame_set(1)
scene.render.engine = 'CYCLES'
scene.render.resolution_percentage = 50
scene.render.dither_intensity = 0.0
scene.cycles.use_denoising = False
scene.cycles.samples = 128
scene.cycles.sampling_pattern = 'TABULATED_SOBOL'
scene.cycles.light_sampling_threshold = 0.0
scene.cycles.use_adaptive_sampling = False
scene.cycles.use_light_tree = False
scene.cycles.blur_glossy = 0.0
scene.cycles.sample_clamp_indirect = 0.0
scene.view_settings.view_transform = 'Standard'
bpy.context.view_layer.update()
